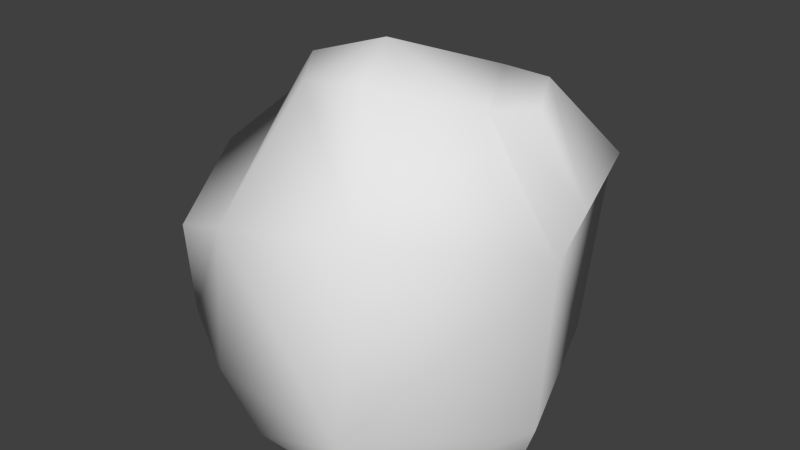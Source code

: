 # Source: hexarock02.blend  (saved by Blender 2.69.0; exported with 4.5.12 LTS)
import bpy
from mathutils import Matrix  # noqa: F401  (used for matrix-valued properties, if any)

bpy.ops.wm.read_factory_settings(use_empty=True)
scene = bpy.context.scene
scene.name = 'Scene'

# ---- collections
col_collection_1 = bpy.data.collections.new('Collection 1'); scene.collection.children.link(col_collection_1)

# ---- world
world_world = bpy.data.worlds.new('World'); scene.world = world_world
world_world.color = (0.05088, 0.05088, 0.05088)
world_world.use_sun_shadow = False
world_world.sun_shadow_jitter_overblur = 0.0
world_world.cycles.sampling_method = 'MANUAL'
world_world.cycles.sample_map_resolution = 256

# ---- meshes
me_cylinder_001 = bpy.data.meshes.new('Cylinder.001')
me_cylinder_001.from_pydata([(-1.8, -2.146e-07, 1.22e-05), (-0.9, -1.073e-07, -1.559), (0.9, 1.073e-07, -1.559), (1.8, 2.146e-07, 1.247e-05), (0.9, 1.073e-07, 1.559), (-0.9, -1.073e-07, 1.559), (-2.179, 0.9358, -0.3199), (-0.8268, 0.8643, -2.048), (1.41, 0.8513, -1.8), (2.186, 0.8513, 0.3178), (0.8405, 0.9365, 2.049), (-1.363, 0.8513, 1.732), (0.06386, 4.894, 0.3128), (-1.263, 4.399, 0.05869), (-0.488, 4.272, -0.977), (0.6513, 4.364, -1.037), (1.173, 4.252, 0.017), (0.4102, 4.638, 1.073), (-0.5138, 4.452, 0.988), (-1.084, 2.873, 1.816), (1.071, 3.433, 1.946), (2.142, 2.782, 0.01591), (1.362, 2.79, -2.331), (-1.399, 3.329, -1.815), (-2.043, 3.616, -0.2801), (-2.416, 1.438, 0.2551), (-1.895, 1.384, 1.563), (-1.861, 2.605, 1.683), (-2.472, 3.078, 0.3469), (1.204, 4.329, -1.088), (1.555, 4.253, -0.3798), (2.207, 3.265, -0.3805), (1.682, 3.271, -1.959)], [], [(0, 5, 11, 6), (5, 4, 10, 11), (4, 3, 9, 10), (3, 2, 8, 9), (2, 1, 7, 8), (1, 0, 6, 7), (24, 19, 18, 13), (19, 20, 17, 18), (20, 21, 16, 17), (21, 22, 32, 31), (22, 23, 14, 15), (23, 24, 13, 14), (7, 6, 24, 23), (8, 7, 23, 22), (9, 8, 22, 21), (10, 9, 21, 20), (11, 10, 20, 19), (19, 24, 28, 27), (14, 13, 12), (15, 14, 12), (16, 15, 12), (17, 16, 12), (18, 17, 12), (13, 18, 12), (25, 26, 27, 28), (24, 6, 25, 28), (11, 19, 27, 26), (6, 11, 26, 25), (31, 32, 29, 30), (15, 16, 30, 29), (22, 15, 29, 32), (16, 21, 31, 30)])
me_cylinder_001.polygons.foreach_set('use_smooth', [True] * 32)
_uv = me_cylinder_001.uv_layers.new(name='UVMap')
_uv.uv.foreach_set('vector', [0.1635, -0.001404, 0.3302, -0.02084, 0.3341, 0.1656, 0.1041, 0.2053, 0.3302, -0.02084, 0.4971, -0.02449, 0.4841, 0.1674, 0.3341, 0.1656, 0.4971, -0.02449, 0.6639, -0.008716, 0.6421, 0.1709, 0.4841, 0.1674, 0.6639, -0.008716, 0.8305, 0.01072, 0.8102, 0.2238, 0.6421, 0.1709, 0.8305, 0.01072, 0.9975, 0.01437, 0.9762, 0.2329, 0.8102, 0.2238, -0.003206, 0.01437, 0.1635, -0.001404, 0.1041, 0.2053, -0.02449, 0.2329, 0.1457, 0.7366, 0.3874, 0.5399, 0.3487, 0.8111, 0.2053, 0.8586, 0.3874, 0.5399, 0.5137, 0.5872, 0.4674, 0.8094, 0.3487, 0.8111, 0.5137, 0.5872, 0.6388, 0.4502, 0.611, 0.8326, 0.4674, 0.8094, 0.6388, 0.4502, 0.8779, 0.4863, 0.824, 0.5522, 0.6804, 0.5487, 0.8779, 0.4863, 1.024, 0.757, 0.998, 0.9223, 0.8532, 0.8531, 0.02381, 0.757, 0.1457, 0.7366, 0.2053, 0.8586, -0.002697, 0.9223, -0.02449, 0.2329, 0.1041, 0.2053, 0.1457, 0.7366, 0.02381, 0.757, 0.8102, 0.2238, 0.9762, 0.2329, 1.024, 0.757, 0.8779, 0.4863, 0.6421, 0.1709, 0.8102, 0.2238, 0.8779, 0.4863, 0.6388, 0.4502, 0.4841, 0.1674, 0.6421, 0.1709, 0.6388, 0.4502, 0.5137, 0.5872, 0.3341, 0.1656, 0.4841, 0.1674, 0.5137, 0.5872, 0.3874, 0.5399, 0.3874, 0.5399, 0.1457, 0.7366, 0.1891, 0.5976, 0.3002, 0.4837, -0.002697, 0.9223, 0.2053, 0.8586, 0.4481, 1.024, 0.8532, 0.8531, 0.998, 0.9223, 0.4481, 1.024, 0.611, 0.8326, 0.8532, 0.8531, 0.4481, 1.024, 0.4674, 0.8094, 0.611, 0.8326, 0.4481, 1.024, 0.3487, 0.8111, 0.4674, 0.8094, 0.4481, 1.024, 0.2053, 0.8586, 0.3487, 0.8111, 0.4481, 1.024, 0.1703, 0.2896, 0.2941, 0.2801, 0.3002, 0.4837, 0.1891, 0.5976, 0.1457, 0.7366, 0.1041, 0.2053, 0.1703, 0.2896, 0.1891, 0.5976, 0.3341, 0.1656, 0.3874, 0.5399, 0.3002, 0.4837, 0.2941, 0.2801, 0.1041, 0.2053, 0.3341, 0.1656, 0.2941, 0.2801, 0.1703, 0.2896, 0.6804, 0.5487, 0.824, 0.5522, 0.7923, 0.7768, 0.6875, 0.7465, 0.8532, 0.8531, 0.611, 0.8326, 0.6875, 0.7465, 0.7923, 0.7768, 0.8779, 0.4863, 0.8532, 0.8531, 0.7923, 0.7768, 0.824, 0.5522, 0.611, 0.8326, 0.6388, 0.4502, 0.6804, 0.5487, 0.6875, 0.7465])
me_cylinder_001.use_remesh_preserve_volume = False
me_cylinder_001.use_remesh_preserve_attributes = False
me_cylinder_001.use_mirror_vertex_groups = False
me_cylinder_001.update()

# ---- objects
ob_cylinder = bpy.data.objects.new('Cylinder', me_cylinder_001)

# ---- transforms, parenting, visibility, modifiers, constraints
ob_cylinder.location = (0.0, 0.0, 0.0)
ob_cylinder.rotation_euler = (1.571, 0.0, 0.0)
ob_cylinder.lineart.crease_threshold = 0.0
_m = ob_cylinder.modifiers.new('Triangulate', 'TRIANGULATE')
_m.quad_method = 'BEAUTY'

# ---- collection membership
col_collection_1.objects.link(ob_cylinder)

# ---- scene / render settings (as saved in the file)
scene.frame_start = 1; scene.frame_end = 250; scene.frame_set(1)
scene.render.engine = 'BLENDER_EEVEE_NEXT'
scene.render.image_settings.compression = 90
scene.render.resolution_percentage = 50
scene.render.dither_intensity = 0.0
scene.cycles.use_denoising = False
scene.cycles.samples = 10
scene.cycles.sampling_pattern = 'TABULATED_SOBOL'
scene.cycles.light_sampling_threshold = 0.0
scene.cycles.use_adaptive_sampling = False
scene.cycles.use_light_tree = False
scene.cycles.blur_glossy = 0.0
scene.cycles.volume_bounces = 1
scene.cycles.pixel_filter_type = 'GAUSSIAN'
scene.cycles.sample_clamp_indirect = 0.0
scene.view_settings.view_transform = 'Standard'
bpy.context.view_layer.update()

# ---- added for rendering (the .blend has no active camera and no usable light): camera, sun
cam_auto = bpy.data.cameras.new('AutoCamera')
cam_auto.lens = 50.0
cam_auto.sensor_width = 36.0
cam_auto.clip_end = 1000.0
ob_auto_camera = bpy.data.objects.new('AutoCamera', cam_auto)
scene.collection.objects.link(ob_auto_camera)
ob_auto_camera.location = (7.32906, -8.813, 8.4165)
ob_auto_camera.rotation_euler = (1.09748, -7.21219e-08, 0.694738)
scene.camera = ob_auto_camera
light_auto_sun = bpy.data.lights.new('AutoSun', 'SUN')
light_auto_sun.energy = 3.0
light_auto_sun.angle = 0.0523599
ob_auto_sun = bpy.data.objects.new('AutoSun', light_auto_sun)
scene.collection.objects.link(ob_auto_sun)
ob_auto_sun.rotation_euler = (0.872665, 0.174533, 0.523599)
bpy.context.view_layer.update()
